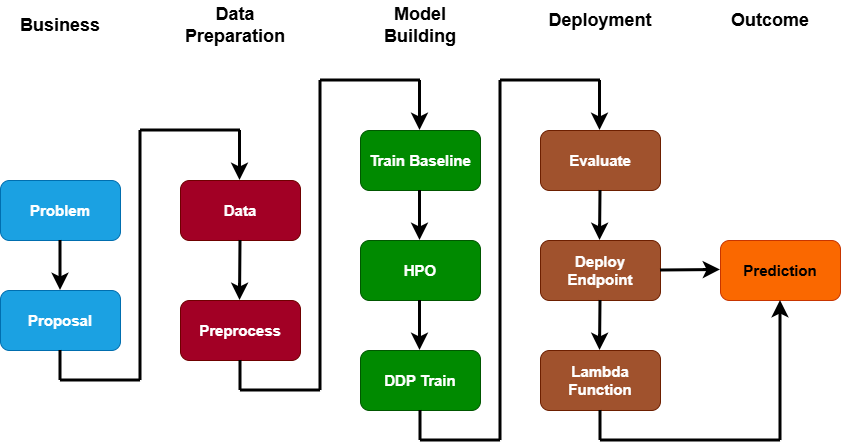

The diagram above was exported from draw.io. Its source (the exported page's mxGraphModel, read from the mxfile embedded in the PNG):
<mxGraphModel dx="973" dy="560" grid="1" gridSize="10" guides="1" tooltips="1" connect="1" arrows="1" fold="1" page="1" pageScale="1" pageWidth="850" pageHeight="1100" background="light-dark(#FFFFFF,#FFFFFF)" math="0" shadow="0">
  <root>
    <mxCell id="0" />
    <mxCell id="1" parent="0" />
    <mxCell id="QuHdH0LIAWcDhGMakIk3-2" parent="1" style="rounded=1;whiteSpace=wrap;html=1;fillColor=#1ba1e2;fontColor=#ffffff;strokeColor=#006EAF;" value="&lt;b&gt;&lt;font style=&quot;font-size: 15px;&quot;&gt;Problem&lt;/font&gt;&lt;/b&gt;" vertex="1">
      <mxGeometry height="60" width="120" x="40" y="220" as="geometry" />
    </mxCell>
    <mxCell id="QuHdH0LIAWcDhGMakIk3-3" parent="1" style="rounded=1;whiteSpace=wrap;html=1;fillColor=#1ba1e2;fontColor=#ffffff;strokeColor=#006EAF;" value="&lt;b&gt;&lt;font style=&quot;font-size: 15px;&quot;&gt;Proposal&lt;/font&gt;&lt;/b&gt;" vertex="1">
      <mxGeometry height="60" width="120" x="40" y="330" as="geometry" />
    </mxCell>
    <mxCell id="QuHdH0LIAWcDhGMakIk3-4" parent="1" style="rounded=1;whiteSpace=wrap;html=1;fillColor=#a20025;fontColor=#ffffff;strokeColor=#6F0000;" value="&lt;b&gt;&lt;font style=&quot;font-size: 15px;&quot;&gt;Data&lt;/font&gt;&lt;/b&gt;" vertex="1">
      <mxGeometry height="60" width="120" x="220" y="220" as="geometry" />
    </mxCell>
    <mxCell id="QuHdH0LIAWcDhGMakIk3-5" parent="1" style="rounded=1;whiteSpace=wrap;html=1;fillColor=#a20025;fontColor=#ffffff;strokeColor=#6F0000;" value="&lt;b&gt;&lt;font style=&quot;font-size: 15px;&quot;&gt;Preprocess&lt;/font&gt;&lt;/b&gt;" vertex="1">
      <mxGeometry height="60" width="120" x="220" y="340" as="geometry" />
    </mxCell>
    <mxCell id="QuHdH0LIAWcDhGMakIk3-6" parent="1" style="rounded=1;whiteSpace=wrap;html=1;fillColor=#008a00;fontColor=#ffffff;strokeColor=#005700;" value="&lt;b&gt;&lt;font style=&quot;font-size: 15px;&quot;&gt;Train Baseline&lt;/font&gt;&lt;/b&gt;" vertex="1">
      <mxGeometry height="60" width="120" x="400" y="170" as="geometry" />
    </mxCell>
    <mxCell id="QuHdH0LIAWcDhGMakIk3-7" parent="1" style="rounded=1;whiteSpace=wrap;html=1;fillColor=#008a00;fontColor=#ffffff;strokeColor=#005700;" value="&lt;b&gt;&lt;font style=&quot;font-size: 15px;&quot;&gt;HPO&lt;/font&gt;&lt;/b&gt;" vertex="1">
      <mxGeometry height="60" width="120" x="400" y="280" as="geometry" />
    </mxCell>
    <mxCell id="QuHdH0LIAWcDhGMakIk3-8" parent="1" style="rounded=1;whiteSpace=wrap;html=1;fillColor=#008a00;fontColor=#ffffff;strokeColor=#005700;" value="&lt;b&gt;&lt;font style=&quot;font-size: 15px;&quot;&gt;DDP Train&lt;/font&gt;&lt;/b&gt;" vertex="1">
      <mxGeometry height="60" width="120" x="400" y="390" as="geometry" />
    </mxCell>
    <mxCell id="QuHdH0LIAWcDhGMakIk3-10" parent="1" style="rounded=1;whiteSpace=wrap;html=1;fillColor=#a0522d;strokeColor=#6D1F00;fontColor=#ffffff;" value="&lt;b&gt;&lt;font style=&quot;font-size: 15px;&quot;&gt;Evaluate&lt;/font&gt;&lt;/b&gt;" vertex="1">
      <mxGeometry height="60" width="120" x="580" y="170" as="geometry" />
    </mxCell>
    <mxCell id="QuHdH0LIAWcDhGMakIk3-12" parent="1" style="rounded=1;whiteSpace=wrap;html=1;fillColor=#a0522d;strokeColor=#6D1F00;fontColor=#ffffff;" value="&lt;span style=&quot;font-size: 15px;&quot;&gt;&lt;b&gt;Deploy Endpoint&lt;/b&gt;&lt;/span&gt;" vertex="1">
      <mxGeometry height="60" width="120" x="580" y="280" as="geometry" />
    </mxCell>
    <mxCell id="QuHdH0LIAWcDhGMakIk3-13" parent="1" style="rounded=1;whiteSpace=wrap;html=1;fillColor=#a0522d;strokeColor=#6D1F00;fontColor=#ffffff;" value="&lt;span style=&quot;font-size: 15px;&quot;&gt;&lt;b&gt;Lambda Function&lt;/b&gt;&lt;/span&gt;" vertex="1">
      <mxGeometry height="60" width="120" x="580" y="390" as="geometry" />
    </mxCell>
    <mxCell id="QuHdH0LIAWcDhGMakIk3-14" edge="1" parent="1" style="endArrow=classic;html=1;rounded=0;fontSize=12;startSize=15;endSize=8;curved=1;strokeWidth=3;strokeColor=light-dark(#000000,#000000);" target="QuHdH0LIAWcDhGMakIk3-3" value="">
      <mxGeometry height="50" relative="1" width="50" as="geometry">
        <mxPoint x="100" y="280" as="sourcePoint" />
        <mxPoint x="150" y="230" as="targetPoint" />
      </mxGeometry>
    </mxCell>
    <mxCell id="QuHdH0LIAWcDhGMakIk3-16" edge="1" parent="1" style="endArrow=classic;html=1;rounded=0;fontSize=12;startSize=15;endSize=8;curved=1;strokeWidth=3;strokeColor=light-dark(#000000,#000000);" value="">
      <mxGeometry height="50" relative="1" width="50" as="geometry">
        <mxPoint x="279.5" y="170" as="sourcePoint" />
        <mxPoint x="279.5" y="220" as="targetPoint" />
      </mxGeometry>
    </mxCell>
    <mxCell id="QuHdH0LIAWcDhGMakIk3-17" edge="1" parent="1" style="endArrow=none;html=1;rounded=0;fontSize=12;startSize=8;endSize=8;curved=1;entryX=0.5;entryY=1;entryDx=0;entryDy=0;strokeWidth=3;strokeColor=light-dark(#000000,#000000);" target="QuHdH0LIAWcDhGMakIk3-3" value="">
      <mxGeometry height="50" relative="1" width="50" as="geometry">
        <mxPoint x="100" y="420" as="sourcePoint" />
        <mxPoint x="110" y="390" as="targetPoint" />
      </mxGeometry>
    </mxCell>
    <mxCell id="QuHdH0LIAWcDhGMakIk3-18" edge="1" parent="1" style="endArrow=none;html=1;rounded=0;fontSize=12;startSize=8;endSize=8;curved=1;strokeWidth=3;strokeColor=light-dark(#000000,#000000);" value="">
      <mxGeometry height="50" relative="1" width="50" as="geometry">
        <mxPoint x="180" y="420" as="sourcePoint" />
        <mxPoint x="100" y="420" as="targetPoint" />
      </mxGeometry>
    </mxCell>
    <mxCell id="QuHdH0LIAWcDhGMakIk3-19" edge="1" parent="1" style="endArrow=none;html=1;rounded=0;fontSize=12;startSize=8;endSize=8;curved=1;strokeWidth=3;strokeColor=light-dark(#000000,#000000);" value="">
      <mxGeometry height="50" relative="1" width="50" as="geometry">
        <mxPoint x="180" y="170" as="sourcePoint" />
        <mxPoint x="180" y="420" as="targetPoint" />
      </mxGeometry>
    </mxCell>
    <mxCell id="QuHdH0LIAWcDhGMakIk3-20" edge="1" parent="1" style="endArrow=none;html=1;rounded=0;fontSize=12;startSize=8;endSize=8;curved=1;strokeWidth=3;strokeColor=light-dark(#000000,#000000);" value="">
      <mxGeometry height="50" relative="1" width="50" as="geometry">
        <mxPoint x="280" y="170" as="sourcePoint" />
        <mxPoint x="180" y="170" as="targetPoint" />
      </mxGeometry>
    </mxCell>
    <mxCell id="QuHdH0LIAWcDhGMakIk3-21" edge="1" parent="1" source="QuHdH0LIAWcDhGMakIk3-4" style="endArrow=classic;html=1;rounded=0;fontSize=12;startSize=15;endSize=8;curved=1;strokeWidth=3;exitX=0.5;exitY=1;exitDx=0;exitDy=0;strokeColor=light-dark(#000000,#000000);" value="">
      <mxGeometry height="50" relative="1" width="50" as="geometry">
        <mxPoint x="279.5" y="290" as="sourcePoint" />
        <mxPoint x="279.5" y="340" as="targetPoint" />
      </mxGeometry>
    </mxCell>
    <mxCell id="QuHdH0LIAWcDhGMakIk3-22" edge="1" parent="1" style="endArrow=classic;html=1;rounded=0;fontSize=12;startSize=15;endSize=8;curved=1;strokeWidth=3;strokeColor=light-dark(#000000,#000000);" value="">
      <mxGeometry height="50" relative="1" width="50" as="geometry">
        <mxPoint x="459.5" y="120" as="sourcePoint" />
        <mxPoint x="459.5" y="170" as="targetPoint" />
      </mxGeometry>
    </mxCell>
    <mxCell id="QuHdH0LIAWcDhGMakIk3-23" edge="1" parent="1" style="endArrow=none;html=1;rounded=0;fontSize=12;startSize=8;endSize=8;curved=1;entryX=0.5;entryY=1;entryDx=0;entryDy=0;strokeWidth=3;strokeColor=light-dark(#000000,#000000);" value="">
      <mxGeometry height="50" relative="1" width="50" as="geometry">
        <mxPoint x="280" y="430" as="sourcePoint" />
        <mxPoint x="280" y="400" as="targetPoint" />
      </mxGeometry>
    </mxCell>
    <mxCell id="QuHdH0LIAWcDhGMakIk3-24" edge="1" parent="1" style="endArrow=none;html=1;rounded=0;fontSize=12;startSize=8;endSize=8;curved=1;strokeWidth=3;strokeColor=light-dark(#000000,#000000);" value="">
      <mxGeometry height="50" relative="1" width="50" as="geometry">
        <mxPoint x="360" y="430" as="sourcePoint" />
        <mxPoint x="280" y="430" as="targetPoint" />
      </mxGeometry>
    </mxCell>
    <mxCell id="QuHdH0LIAWcDhGMakIk3-25" edge="1" parent="1" style="endArrow=none;html=1;rounded=0;fontSize=12;startSize=8;endSize=8;curved=1;strokeWidth=3;strokeColor=light-dark(#000000,#000000);" value="">
      <mxGeometry height="50" relative="1" width="50" as="geometry">
        <mxPoint x="360" y="120" as="sourcePoint" />
        <mxPoint x="360" y="430" as="targetPoint" />
      </mxGeometry>
    </mxCell>
    <mxCell id="QuHdH0LIAWcDhGMakIk3-26" edge="1" parent="1" style="endArrow=none;html=1;rounded=0;fontSize=12;startSize=8;endSize=8;curved=1;strokeWidth=3;strokeColor=light-dark(#000000,#000000);" value="">
      <mxGeometry height="50" relative="1" width="50" as="geometry">
        <mxPoint x="460" y="120" as="sourcePoint" />
        <mxPoint x="360" y="120" as="targetPoint" />
      </mxGeometry>
    </mxCell>
    <mxCell id="QuHdH0LIAWcDhGMakIk3-27" edge="1" parent="1" style="endArrow=classic;html=1;rounded=0;fontSize=12;startSize=15;endSize=8;curved=1;strokeWidth=3;strokeColor=light-dark(#000000,#000000);" value="">
      <mxGeometry height="50" relative="1" width="50" as="geometry">
        <mxPoint x="459.5" y="230" as="sourcePoint" />
        <mxPoint x="459.5" y="280" as="targetPoint" />
      </mxGeometry>
    </mxCell>
    <mxCell id="QuHdH0LIAWcDhGMakIk3-28" edge="1" parent="1" style="endArrow=classic;html=1;rounded=0;fontSize=12;startSize=15;endSize=8;curved=1;strokeWidth=3;strokeColor=light-dark(#000000,#000000);" value="">
      <mxGeometry height="50" relative="1" width="50" as="geometry">
        <mxPoint x="459.5" y="340" as="sourcePoint" />
        <mxPoint x="459.5" y="390" as="targetPoint" />
      </mxGeometry>
    </mxCell>
    <mxCell id="QuHdH0LIAWcDhGMakIk3-29" edge="1" parent="1" style="endArrow=classic;html=1;rounded=0;fontSize=12;startSize=15;endSize=8;curved=1;strokeWidth=3;strokeColor=light-dark(#000000,#000000);" value="">
      <mxGeometry height="50" relative="1" width="50" as="geometry">
        <mxPoint x="639.5" y="120" as="sourcePoint" />
        <mxPoint x="639.5" y="170" as="targetPoint" />
      </mxGeometry>
    </mxCell>
    <mxCell id="QuHdH0LIAWcDhGMakIk3-30" edge="1" parent="1" style="endArrow=none;html=1;rounded=0;fontSize=12;startSize=8;endSize=8;curved=1;entryX=0.5;entryY=1;entryDx=0;entryDy=0;strokeWidth=3;strokeColor=light-dark(#000000,#000000);" value="">
      <mxGeometry height="50" relative="1" width="50" as="geometry">
        <mxPoint x="460" y="480" as="sourcePoint" />
        <mxPoint x="460" y="450" as="targetPoint" />
      </mxGeometry>
    </mxCell>
    <mxCell id="QuHdH0LIAWcDhGMakIk3-31" edge="1" parent="1" style="endArrow=none;html=1;rounded=0;fontSize=12;startSize=8;endSize=8;curved=1;strokeWidth=3;strokeColor=light-dark(#000000,#000000);" value="">
      <mxGeometry height="50" relative="1" width="50" as="geometry">
        <mxPoint x="540" y="480" as="sourcePoint" />
        <mxPoint x="460" y="480" as="targetPoint" />
      </mxGeometry>
    </mxCell>
    <mxCell id="QuHdH0LIAWcDhGMakIk3-32" edge="1" parent="1" style="endArrow=none;html=1;rounded=0;fontSize=12;startSize=8;endSize=8;curved=1;strokeWidth=3;strokeColor=light-dark(#000000,#000000);" value="">
      <mxGeometry height="50" relative="1" width="50" as="geometry">
        <mxPoint x="540" y="120" as="sourcePoint" />
        <mxPoint x="540" y="480" as="targetPoint" />
      </mxGeometry>
    </mxCell>
    <mxCell id="QuHdH0LIAWcDhGMakIk3-33" edge="1" parent="1" style="endArrow=none;html=1;rounded=0;fontSize=12;startSize=8;endSize=8;curved=1;strokeWidth=3;strokeColor=light-dark(#000000,#000000);" value="">
      <mxGeometry height="50" relative="1" width="50" as="geometry">
        <mxPoint x="640" y="120" as="sourcePoint" />
        <mxPoint x="540" y="120" as="targetPoint" />
      </mxGeometry>
    </mxCell>
    <mxCell id="QuHdH0LIAWcDhGMakIk3-34" edge="1" parent="1" source="QuHdH0LIAWcDhGMakIk3-10" style="endArrow=classic;html=1;rounded=0;fontSize=12;startSize=15;endSize=8;curved=1;strokeWidth=3;exitX=0.5;exitY=1;exitDx=0;exitDy=0;strokeColor=light-dark(#000000,#000000);" value="">
      <mxGeometry height="50" relative="1" width="50" as="geometry">
        <mxPoint x="700" y="250" as="sourcePoint" />
        <mxPoint x="639.5" y="280" as="targetPoint" />
      </mxGeometry>
    </mxCell>
    <mxCell id="QuHdH0LIAWcDhGMakIk3-35" edge="1" parent="1" source="QuHdH0LIAWcDhGMakIk3-12" style="endArrow=classic;html=1;rounded=0;fontSize=12;startSize=15;endSize=8;curved=1;strokeWidth=3;exitX=0.5;exitY=1;exitDx=0;exitDy=0;strokeColor=light-dark(#000000,#000000);" value="">
      <mxGeometry height="50" relative="1" width="50" as="geometry">
        <mxPoint x="680" y="360" as="sourcePoint" />
        <mxPoint x="639.5" y="390" as="targetPoint" />
      </mxGeometry>
    </mxCell>
    <mxCell id="QuHdH0LIAWcDhGMakIk3-36" parent="1" style="rounded=1;whiteSpace=wrap;html=1;fillColor=#fa6800;strokeColor=#C73500;fontColor=#000000;" value="&lt;span style=&quot;font-size: 15px;&quot;&gt;&lt;b&gt;Prediction&lt;/b&gt;&lt;/span&gt;" vertex="1">
      <mxGeometry height="60" width="120" x="760" y="280" as="geometry" />
    </mxCell>
    <mxCell id="QuHdH0LIAWcDhGMakIk3-39" edge="1" parent="1" style="endArrow=none;html=1;rounded=0;fontSize=12;startSize=8;endSize=8;curved=1;entryX=0.5;entryY=1;entryDx=0;entryDy=0;strokeWidth=3;strokeColor=light-dark(#000000,#000000);" value="">
      <mxGeometry height="50" relative="1" width="50" as="geometry">
        <mxPoint x="640" y="480" as="sourcePoint" />
        <mxPoint x="640" y="450" as="targetPoint" />
      </mxGeometry>
    </mxCell>
    <mxCell id="QuHdH0LIAWcDhGMakIk3-40" edge="1" parent="1" style="endArrow=none;html=1;rounded=0;fontSize=12;startSize=8;endSize=8;curved=1;strokeWidth=3;strokeColor=light-dark(#000000,#000000);" value="">
      <mxGeometry height="50" relative="1" width="50" as="geometry">
        <mxPoint x="820" y="480" as="sourcePoint" />
        <mxPoint x="640" y="480" as="targetPoint" />
      </mxGeometry>
    </mxCell>
    <mxCell id="QuHdH0LIAWcDhGMakIk3-43" edge="1" parent="1" style="endArrow=classic;html=1;rounded=0;fontSize=12;startSize=15;endSize=8;curved=1;strokeWidth=3;strokeColor=light-dark(#000000,#000000);" value="">
      <mxGeometry height="50" relative="1" width="50" as="geometry">
        <mxPoint x="700" y="310" as="sourcePoint" />
        <mxPoint x="760" y="309.5" as="targetPoint" />
      </mxGeometry>
    </mxCell>
    <mxCell id="QuHdH0LIAWcDhGMakIk3-45" edge="1" parent="1" style="endArrow=classic;html=1;rounded=0;fontSize=12;startSize=15;endSize=8;curved=1;strokeWidth=3;entryX=0.5;entryY=1;entryDx=0;entryDy=0;strokeColor=light-dark(#000000,#000000);" target="QuHdH0LIAWcDhGMakIk3-36" value="">
      <mxGeometry height="50" relative="1" width="50" as="geometry">
        <mxPoint x="820" y="480" as="sourcePoint" />
        <mxPoint x="790" y="240" as="targetPoint" />
      </mxGeometry>
    </mxCell>
    <mxCell id="QuHdH0LIAWcDhGMakIk3-46" parent="1" style="text;html=1;whiteSpace=wrap;strokeColor=none;fillColor=none;align=center;verticalAlign=middle;rounded=0;" value="&lt;font style=&quot;color: light-dark(rgb(0, 0, 0), rgb(0, 0, 0)); font-size: 18px;&quot;&gt;&lt;b style=&quot;&quot;&gt;Business&lt;/b&gt;&lt;/font&gt;" vertex="1">
      <mxGeometry height="30" width="60" x="70" y="50" as="geometry" />
    </mxCell>
    <mxCell id="QuHdH0LIAWcDhGMakIk3-48" parent="1" style="text;html=1;whiteSpace=wrap;strokeColor=none;fillColor=none;align=center;verticalAlign=middle;rounded=0;" value="&lt;font style=&quot;color: light-dark(rgb(0, 0, 0), rgb(0, 0, 0)); font-size: 18px;&quot;&gt;&lt;b style=&quot;&quot;&gt;Data Preparation&lt;/b&gt;&lt;/font&gt;" vertex="1">
      <mxGeometry height="30" width="50" x="250" y="50" as="geometry" />
    </mxCell>
    <mxCell id="QuHdH0LIAWcDhGMakIk3-50" parent="1" style="text;html=1;whiteSpace=wrap;strokeColor=none;fillColor=none;align=center;verticalAlign=middle;rounded=0;" value="&lt;font style=&quot;color: light-dark(rgb(0, 0, 0), rgb(0, 0, 0)); font-size: 18px;&quot;&gt;&lt;b style=&quot;&quot;&gt;Outcome&lt;/b&gt;&lt;/font&gt;" vertex="1">
      <mxGeometry height="30" width="60" x="780" y="45" as="geometry" />
    </mxCell>
    <mxCell id="QuHdH0LIAWcDhGMakIk3-51" parent="1" style="text;html=1;whiteSpace=wrap;strokeColor=none;fillColor=none;align=center;verticalAlign=middle;rounded=0;" value="&lt;font style=&quot;color: light-dark(rgb(0, 0, 0), rgb(0, 0, 0)); font-size: 18px;&quot;&gt;&lt;b style=&quot;&quot;&gt;Model Building&lt;/b&gt;&lt;/font&gt;" vertex="1">
      <mxGeometry height="30" width="60" x="430" y="50" as="geometry" />
    </mxCell>
    <mxCell id="QuHdH0LIAWcDhGMakIk3-52" parent="1" style="text;html=1;whiteSpace=wrap;strokeColor=none;fillColor=none;align=center;verticalAlign=middle;rounded=0;" value="&lt;font style=&quot;color: light-dark(rgb(0, 0, 0), rgb(0, 0, 0));&quot;&gt;&lt;span style=&quot;font-size: 18px;&quot;&gt;&lt;b style=&quot;&quot;&gt;Deployment&lt;/b&gt;&lt;/span&gt;&lt;/font&gt;" vertex="1">
      <mxGeometry height="40" width="60" x="610" y="40" as="geometry" />
    </mxCell>
  </root>
</mxGraphModel>